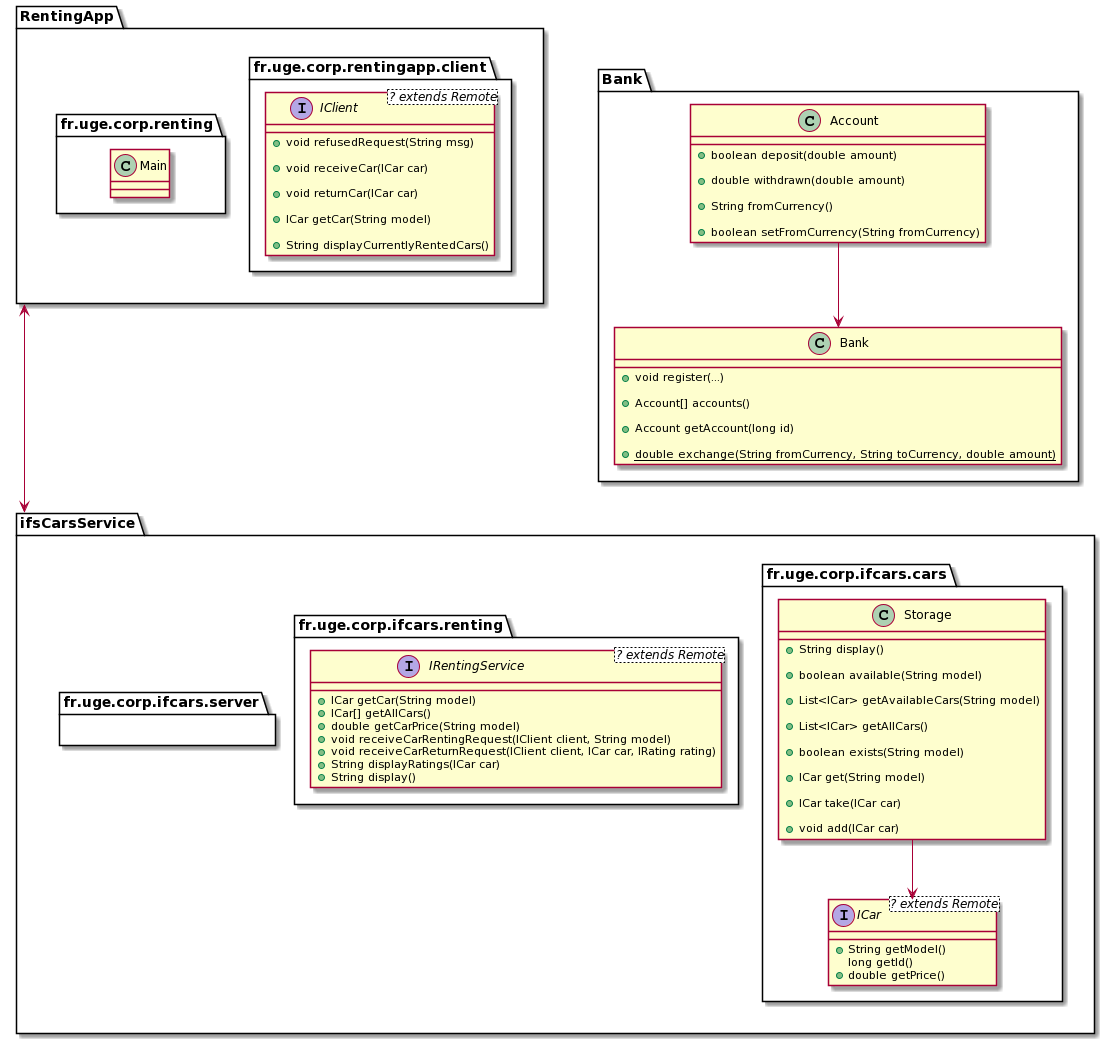

The diagram above was rendered by PlantUML. Its source (embedded in the PNG):
@startuml
package RentingApp {
    package fr.uge.corp.rentingapp.client {
        interface IClient<? extends Remote> {
            +void refusedRequest(String msg)
	
	        +void receiveCar(ICar car)
	
	        +void returnCar(ICar car)
	
	        +ICar getCar(String model)
	
	        +String displayCurrentlyRentedCars()
        }
    } 
    
    package fr.uge.corp.renting {
        class Main {}
    }
}

package Bank {
    class Account {
        +boolean deposit(double amount)
        
        +double withdrawn(double amount)
        
        +String fromCurrency()
        
        +boolean setFromCurrency(String fromCurrency)
    }
    
    class Bank {
        +void register(...)
        
        +Account[] accounts()
        
        +Account getAccount(long id)
        
        +{static} double exchange(String fromCurrency, String toCurrency, double amount) 

    }
    
    Account --> Bank
}

package ifsCarsService {
    package fr.uge.corp.ifcars.cars {
    
        interface ICar<? extends Remote>  {


            +String getModel()
            
            long getId()
            
            +double getPrice()
        
            
        }
        
        class Storage {
            +String display()
            
            +boolean available(String model)
            
            +List<ICar> getAvailableCars(String model)
            
            +List<ICar> getAllCars()
            
            +boolean exists(String model)
            
            +ICar get(String model)
            
            +ICar take(ICar car)
            
            +void add(ICar car)
        }
        
        Storage -down-> ICar
    }
    
    package fr.uge.corp.ifcars.renting {
        
        interface IRentingService<? extends Remote> {
            
            +ICar getCar(String model)
            +ICar[] getAllCars()
            +double getCarPrice(String model)
            +void receiveCarRentingRequest(IClient client, String model)
            +void receiveCarReturnRequest(IClient client, ICar car, IRating rating)
            +String displayRatings(ICar car)
            +String display()
            
        }
        
       
    }
    
    package fr.uge.corp.ifcars.server {
        class Main {}
    }
    
    
}


RentingApp <---> ifsCarsService
@enduml